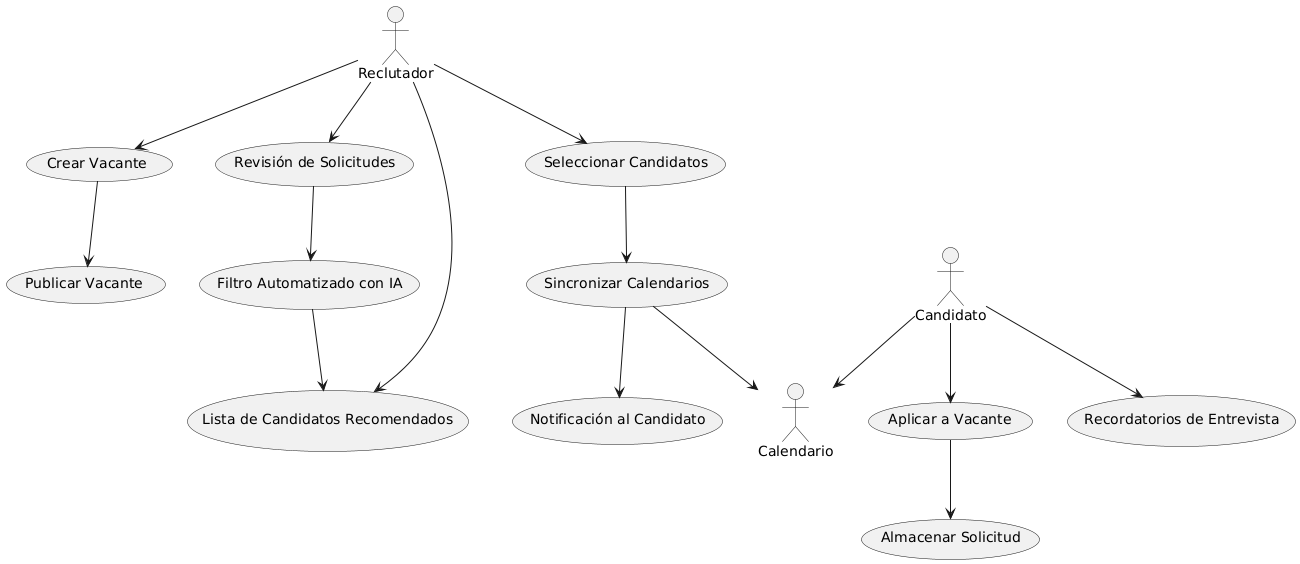

The diagram above was rendered by PlantUML. Its source (embedded in the PNG):
@startuml
actor Reclutador
actor Candidato

usecase "Crear Vacante" as CrearVacante
usecase "Publicar Vacante" as PublicarVacante
usecase "Aplicar a Vacante" as AplicarVacante
usecase "Almacenar Solicitud" as AlmacenarSolicitud

Reclutador --> CrearVacante
CrearVacante --> PublicarVacante
Candidato --> AplicarVacante
AplicarVacante --> AlmacenarSolicitud



actor Reclutador

usecase "Revisión de Solicitudes" as RevisionSolicitudes
usecase "Filtro Automatizado con IA" as FiltroIA
usecase "Lista de Candidatos Recomendados" as ListaCandidatos

Reclutador --> RevisionSolicitudes
RevisionSolicitudes --> FiltroIA
FiltroIA --> ListaCandidatos
Reclutador --> ListaCandidatos



actor Reclutador
actor Candidato
actor Calendario

usecase "Seleccionar Candidatos" as SeleccionarCandidatos
usecase "Sincronizar Calendarios" as SincronizarCalendarios
usecase "Notificación al Candidato" as NotificacionCandidato
usecase "Recordatorios de Entrevista" as Recordatorios

Reclutador --> SeleccionarCandidatos
SeleccionarCandidatos --> SincronizarCalendarios
SincronizarCalendarios --> Calendario
Candidato --> Calendario
SincronizarCalendarios --> NotificacionCandidato
Candidato --> Recordatorios
@enduml